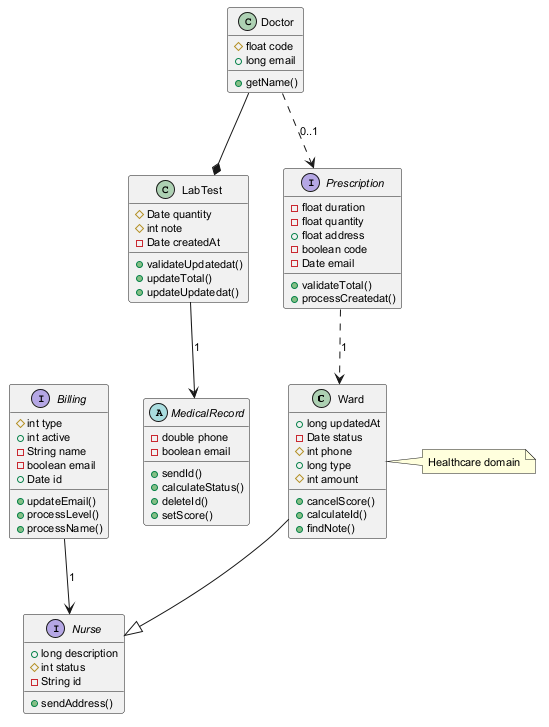

The diagram above was rendered by PlantUML. Its source (embedded in the PNG):
@startuml
skinparam defaultFontSize 11
class Ward {
  +long updatedAt
  -Date status
  #int phone
  +long type
  #int amount
  +cancelScore()
  +calculateId()
  +findNote()
}
interface Billing {
  #int type
  +int active
  -String name
  -boolean email
  +Date id
  +updateEmail()
  +processLevel()
  +processName()
}
abstract class MedicalRecord {
  -double phone
  -boolean email
  +sendId()
  +calculateStatus()
  +deleteId()
  +setScore()
}
class LabTest {
  #Date quantity
  #int note
  -Date createdAt
  +validateUpdatedat()
  +updateTotal()
  +updateUpdatedat()
}
interface Nurse {
  +long description
  #int status
  -String id
  +sendAddress()
}
class Doctor {
  #float code
  +long email
  +getName()
}
interface Prescription {
  -float duration
  -float quantity
  +float address
  -boolean code
  -Date email
  +validateTotal()
  +processCreatedat()
}
Doctor --* LabTest
LabTest --> MedicalRecord : "1"
Prescription ..> Ward : "1"
Doctor ..> Prescription : "0..1"
Billing --> Nurse : "1"
Ward --|> Nurse
note right of Ward : Healthcare domain
@enduml